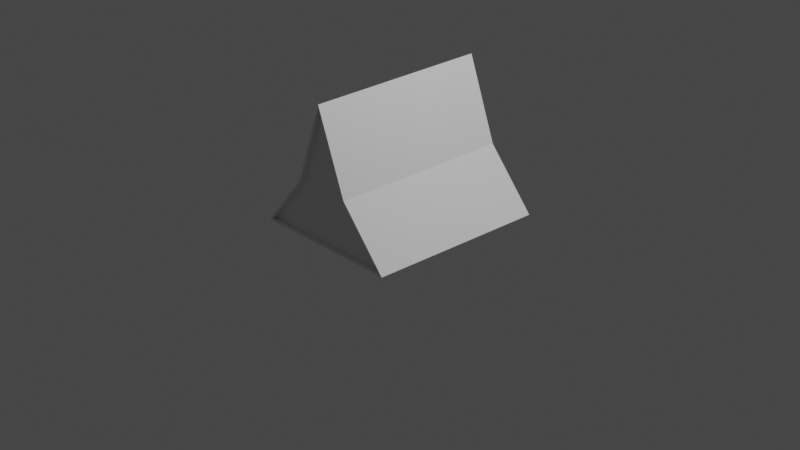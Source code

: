 # Source: military-small.blend  (saved by Blender 2.92.15; exported with 4.5.12 LTS)
import bpy
from mathutils import Matrix  # noqa: F401  (used for matrix-valued properties, if any)

bpy.ops.wm.read_factory_settings(use_empty=True)
scene = bpy.context.scene
scene.name = 'Scene'

# ---- collections
col_collection = bpy.data.collections.new('Collection'); scene.collection.children.link(col_collection)

# ---- world
world_world = bpy.data.worlds.new('World'); scene.world = world_world
world_world.use_nodes = True; world_world.node_tree.nodes.clear()
_N = world_world.node_tree.nodes; _L = world_world.node_tree.links
n0 = _N.new('ShaderNodeOutputWorld'); n0.name = 'World Output'; n0.location = (300, 300)
n1 = _N.new('ShaderNodeBackground'); n1.name = 'Background'; n1.location = (10, 300)
n1.inputs[0].default_value = (0.05088, 0.05088, 0.05088, 1.0)
_L.new(n1.outputs[0], n0.inputs[0])
n0.is_active_output = True
world_world.color = (0.05088, 0.05088, 0.05088)
world_world.use_sun_shadow = False
world_world.sun_shadow_jitter_overblur = 0.0

# ---- cameras
cam_camera = bpy.data.cameras.new('Camera')
cam_camera.clip_end = 100.0
cam_camera.ortho_scale = 7.314

# ---- lights
light_light = bpy.data.lights.new('Light', 'POINT')
light_light.transmission_factor = 0.0
light_light.energy = 1000.0
light_light.shadow_soft_size = 0.1
light_light.shadow_maximum_resolution = 0.006
light_light.use_absolute_resolution = True

# ---- meshes
me_cone = bpy.data.meshes.new('Cone')
me_cone.from_pydata([(-5.153e-09, 1.0, 1.457), (-1.042e-08, -1.0, 1.416), (0.8187, 1.0, 0.03991), (0.7838, -1.0, 0.05991), (-0.8187, 1.0, 0.03991), (-0.7838, -1.0, 0.05991), (0.3149, 1.0, 0.6267), (0.3016, -1.0, 0.6167), (-0.3149, 1.0, 0.6267), (-0.3016, -1.0, 0.6167), (0.866, 1.0, 0.01815), (0.3339, 1.0, 0.638), (0.0, -1.0, 1.478), (0.3205, -1.0, 0.628), (-0.866, 1.0, 0.01815), (-0.8314, -1.0, 0.03815), (0.8314, -1.0, 0.03815), (0.0, 1.0, 1.518), (-0.3339, 1.0, 0.638), (0.3149, 0.9518, 0.6267), (-0.3205, -1.0, 0.628), (0.8187, 0.9518, 0.03991), (0.3016, -0.9518, 0.6167), (-1.042e-08, -0.9518, 1.416), (-0.8187, 0.9518, 0.03991), (-0.7838, -0.9518, 0.05991), (0.7838, -0.9518, 0.05991), (-0.3149, 0.9518, 0.6267), (-5.153e-09, 0.9518, 1.457), (-0.3016, -0.9518, 0.6167)], [], [(11, 13, 16, 10), (10, 16, 15, 14), (0, 6, 19, 28), (14, 15, 20, 18), (1, 9, 29, 23), (17, 12, 13, 11), (18, 20, 12, 17), (2, 6, 11, 10), (1, 7, 13, 12), (4, 2, 10, 14), (3, 5, 15, 16), (0, 8, 18, 17), (5, 9, 20, 15), (6, 0, 17, 11), (7, 3, 16, 13), (8, 4, 14, 18), (9, 1, 12, 20), (26, 22, 23, 29, 25), (28, 19, 21, 24, 27), (5, 3, 26, 25), (6, 2, 21, 19), (3, 7, 22, 26), (8, 0, 28, 27), (7, 1, 23, 22), (4, 8, 27, 24), (9, 5, 25, 29), (2, 4, 24, 21)])
_uv = me_cone.uv_layers.new(name='UVMap')
_uv.uv.foreach_set('vector', [0.8333, 0.5, 0.8333, 1.0, 0.6667, 1.0, 0.6667, 0.5, 0.6667, 0.5, 0.6667, 1.0, 0.3333, 1.0, 0.3333, 0.5, 0.75, 0.4773, 0.8469, 0.3052, 0.8469, 0.3052, 0.75, 0.4773, 0.3333, 0.5, 0.3333, 1.0, 0.1667, 1.0, 0.1667, 0.5, 0.25, 0.4767, 0.1534, 0.3049, 0.1534, 0.3049, 0.25, 0.4767, 1.0, 0.5, 1.0, 1.0, 0.8333, 1.0, 0.8333, 0.5, 0.1667, 0.5, 0.1667, 1.0, -5.96e-08, 1.0, -5.96e-08, 0.5, 0.9472, 0.1363, 0.8469, 0.3052, 0.8539, 0.31, 0.9578, 0.13, 0.25, 0.4767, 0.3466, 0.3049, 0.3539, 0.31, 0.25, 0.49, 0.5528, 0.1363, 0.9472, 0.1363, 0.9578, 0.13, 0.5422, 0.13, 0.4467, 0.1366, 0.05335, 0.1366, 0.04215, 0.13, 0.4578, 0.13, 0.75, 0.4773, 0.6531, 0.3052, 0.6461, 0.31, 0.75, 0.49, 0.05335, 0.1366, 0.1534, 0.3049, 0.1461, 0.31, 0.04215, 0.13, 0.8469, 0.3052, 0.75, 0.4773, 0.75, 0.49, 0.8539, 0.31, 0.3466, 0.3049, 0.4467, 0.1366, 0.4578, 0.13, 0.3539, 0.31, 0.6531, 0.3052, 0.5528, 0.1363, 0.5422, 0.13, 0.6461, 0.31, 0.1534, 0.3049, 0.25, 0.4767, 0.25, 0.49, 0.1461, 0.31, 0.4467, 0.1366, 0.3466, 0.3049, 0.25, 0.4767, 0.1534, 0.3049, 0.05335, 0.1366, 0.75, 0.4773, 0.8469, 0.3052, 0.9472, 0.1363, 0.5528, 0.1363, 0.6531, 0.3052, 0.05335, 0.1366, 0.4467, 0.1366, 0.4467, 0.1366, 0.05335, 0.1366, 0.8469, 0.3052, 0.9472, 0.1363, 0.9472, 0.1363, 0.8469, 0.3052, 0.4467, 0.1366, 0.3466, 0.3049, 0.3466, 0.3049, 0.4467, 0.1366, 0.6531, 0.3052, 0.75, 0.4773, 0.75, 0.4773, 0.6531, 0.3052, 0.3466, 0.3049, 0.25, 0.4767, 0.25, 0.4767, 0.3466, 0.3049, 0.5528, 0.1363, 0.6531, 0.3052, 0.6531, 0.3052, 0.5528, 0.1363, 0.1534, 0.3049, 0.05335, 0.1366, 0.05335, 0.1366, 0.1534, 0.3049, 0.9472, 0.1363, 0.5528, 0.1363, 0.5528, 0.1363, 0.9472, 0.1363])
me_cone.use_remesh_fix_poles = True
me_cone.use_remesh_preserve_attributes = False
me_cone.use_mirror_vertex_groups = False
me_cone.update()

# ---- objects
ob_light = bpy.data.objects.new('Light', light_light)
ob_camera = bpy.data.objects.new('Camera', cam_camera)
ob_cone = bpy.data.objects.new('Cone', me_cone)

# ---- transforms, parenting, visibility, modifiers, constraints
ob_light.location = (4.076, 1.005, 5.904)
ob_light.rotation_euler = (0.6503, 0.05522, 1.866)
ob_light.lock_rotations_4d = False
ob_light.empty_display_type = 'ARROWS'
ob_light.color = (0.0, 0.0, 0.0, 0.0)
ob_light.lineart.crease_threshold = 0.0
ob_camera.location = (7.359, -6.926, 4.958)
ob_camera.rotation_euler = (1.109, 0.0, 0.8149)
ob_camera.lock_rotations_4d = False
ob_camera.empty_display_type = 'ARROWS'
ob_camera.color = (0.0, 0.0, 0.0, 0.0)
ob_camera.display_type = 'WIRE'
ob_camera.lineart.crease_threshold = 0.0
ob_cone.location = (0.0, 0.0, 0.0)
ob_cone.lineart.crease_threshold = 0.0

# ---- collection membership
col_collection.objects.link(ob_light)
col_collection.objects.link(ob_camera)
col_collection.objects.link(ob_cone)

# ---- scene / render settings (as saved in the file)
scene.camera = ob_camera
scene.frame_start = 1; scene.frame_end = 250; scene.frame_set(1)
scene.render.engine = 'BLENDER_EEVEE_NEXT'
scene.cycles.use_denoising = False
scene.cycles.samples = 128
scene.cycles.sampling_pattern = 'TABULATED_SOBOL'
scene.cycles.use_adaptive_sampling = False
scene.cycles.use_light_tree = False
scene.view_settings.view_transform = 'Filmic'
bpy.context.view_layer.update()
